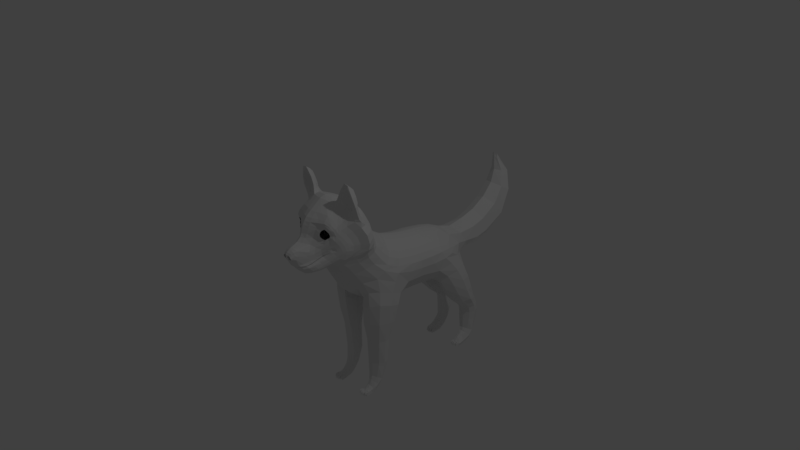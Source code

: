 # Source: husky3.blend  (saved by Blender 2.79.0; exported with 4.5.12 LTS)
import bpy
from mathutils import Matrix  # noqa: F401  (used for matrix-valued properties, if any)

bpy.ops.wm.read_factory_settings(use_empty=True)
scene = bpy.context.scene
scene.name = 'Scene'

# ---- collections
col_collection_1 = bpy.data.collections.new('Collection 1'); scene.collection.children.link(col_collection_1)

# ---- world
world_world = bpy.data.worlds.new('World'); scene.world = world_world
world_world.color = (0.05088, 0.05088, 0.05088)
world_world.use_sun_shadow = False
world_world.sun_shadow_jitter_overblur = 0.0
world_world.cycles.sampling_method = 'MANUAL'

# ---- cameras
cam_camera = bpy.data.cameras.new('Camera')
cam_camera.clip_end = 100.0
cam_camera.lens = 35.0
cam_camera.sensor_width = 32.0
cam_camera.sensor_height = 18.0
cam_camera.ortho_scale = 7.314
cam_camera.dof.focus_distance = 0.0
cam_camera.dof.aperture_fstop = 128.0

# ---- lights
light_lamp = bpy.data.lights.new('Lamp', 'POINT')
light_lamp.transmission_factor = 0.0
light_lamp.cutoff_distance = 30.0
light_lamp.energy = 100.0
light_lamp.shadow_buffer_clip_start = 1.001
light_lamp.shadow_soft_size = 0.1
light_lamp.shadow_maximum_resolution = 0.006
light_lamp.use_absolute_resolution = True

# ---- meshes
me_plane = bpy.data.meshes.new('Plane')
me_plane.from_pydata([(-1.429, -3.61, -5.341), (-1.569, -3.738, -5.195), (-1.704, -3.839, -5.135), (-1.699, -3.98, -5.102), (-1.676, -4.159, -5.175), (-1.591, -4.327, -5.275), (-1.396, -4.443, -5.341), (-1.205, -4.327, -5.421), (-1.098, -4.159, -5.514), (-1.065, -3.98, -5.54), (-1.093, -3.823, -5.527), (-1.2, -3.643, -5.401), (-1.441, -3.475, -5.345), (-1.63, -3.647, -5.148), (-1.811, -3.783, -5.068), (-1.803, -3.972, -5.023), (-1.774, -4.213, -5.121), (-1.659, -4.439, -5.255), (-1.396, -4.595, -5.345), (-1.14, -4.439, -5.452), (-0.9964, -4.213, -5.577), (-0.9517, -3.972, -5.613), (-0.989, -3.761, -5.595), (-1.133, -3.52, -5.425), (-1.365, -3.269, -5.412), (-1.662, -3.443, -5.165), (-1.918, -3.727, -5.001), (-1.908, -3.964, -4.944), (-1.871, -4.267, -5.068), (-1.766, -4.517, -5.236), (-1.372, -4.794, -5.349), (-0.91, -4.55, -5.541), (-0.8157, -4.337, -5.655), (-0.6876, -3.972, -5.736), (-0.6182, -3.628, -5.768), (-1.03, -3.351, -5.601), (-1.247, -2.884, -5.596), (-1.657, -3.143, -5.156), (-1.972, -3.558, -4.897), (-2.028, -3.901, -4.8), (-1.962, -4.339, -4.978), (-1.8, -4.646, -5.159), (-1.409, -4.88, -5.338), (-0.923, -4.869, -5.565), (-0.6054, -3.198, -6.035), (-0.9388, -3.033, -5.855), (-0.3004, -3.687, -6.237), (-0.2802, -3.389, -6.542), (0.0, -3.727, -6.462), (0.0, -3.464, -6.753), (-0.4246, -4.58, -5.947), (-0.4347, -4.859, -5.847), (0.0, -4.592, -6.162), (0.0, -4.86, -6.033), (-1.889, -2.236, -4.703), (-1.686, -2.287, -5.007), (-1.752, -2.547, -4.901), (-1.943, -2.596, -4.679), (-1.01, -2.554, -6.057), (-0.5014, -2.985, -7.067), (-0.8191, -2.772, -6.345), (-0.2404, -3.158, -7.159), (0.0, -3.27, -7.153), (-1.256, -2.59, -5.578), (-1.081, -2.339, -5.961), (-1.247, -2.414, -5.531), (-1.134, -2.19, -5.901), (-1.241, -2.32, -5.49), (-1.117, -2.118, -5.867), (-0.8499, -2.345, -6.458), (-0.9263, -2.127, -6.349), (-0.527, -2.377, -7.295), (-0.7297, -1.952, -6.785), (-0.418, -2.249, -7.369), (-0.5518, -1.874, -7.101), (-0.2294, -2.185, -7.485), (-0.3003, -1.799, -7.245), (0.0, -2.084, -7.531), (0.0, -1.823, -7.386), (-1.511, -2.801, -5.264), (-1.837, -3.056, -4.893), (-1.671, -2.866, -5.027), (-1.915, -2.866, -4.737), (-1.701, -2.761, -4.899), (-1.589, -1.872, -5.12), (-1.48, -2.031, -5.297), (-1.362, -1.618, -5.551), (-1.313, -1.797, -5.677), (-1.209, -1.444, -5.937), (-1.194, -1.615, -6.06), (-1.039, -1.315, -6.262), (-1.029, -1.481, -6.41), (-0.7938, -1.23, -6.505), (-0.7812, -1.396, -6.668), (-0.4646, -1.165, -6.677), (-0.4515, -1.342, -6.839), (0.0, -1.157, -6.745), (0.0, -1.328, -6.916), (-1.366, -2.192, -5.407), (-1.248, -1.968, -5.779), (-1.265, -2.258, -5.461), (-1.144, -2.053, -5.837), (-1.615, -1.677, -4.94), (-1.364, -1.449, -5.427), (-1.522, -1.475, -4.754), (-1.269, -1.291, -5.338), (-1.124, -1.204, -4.935), (-0.9818, -1.117, -5.413), (-0.6309, -0.9968, -4.997), (-0.5411, -0.9672, -5.459), (0.0, -0.9363, -5.018), (0.0, -0.9031, -5.48), (-1.201, -1.301, -5.81), (-1.15, -1.204, -5.694), (-1.022, -1.177, -6.103), (-0.7929, -1.1, -6.347), (-0.4986, -1.015, -6.535), (-0.4586, -0.957, -6.253), (0.0, -1.011, -6.572), (0.0, -0.9205, -6.304), (-1.963, -1.987, -4.446), (-2.045, -1.796, -4.1), (-2.092, -4.107, -4.651), (-1.996, -4.498, -4.853), (-1.805, -4.804, -5.045), (-1.366, -5.082, -5.22), (-0.8703, -5.094, -5.434), (-0.422, -5.135, -5.671), (0.0, -5.145, -5.832), (-2.127, -4.283, -4.457), (-2.0, -4.63, -4.655), (-1.786, -5.025, -4.789), (-1.344, -5.387, -4.957), (-0.8882, -5.463, -5.118), (-0.4308, -5.492, -5.297), (0.0, -5.502, -5.417), (-2.166, -2.457, -4.313), (-2.216, -2.277, -4.083), (-2.278, -2.164, -3.741), (-2.286, -2.615, -4.119), (-2.346, -2.562, -3.902), (-2.42, -2.522, -3.555), (-2.15, -3.515, -4.53), (-2.224, -3.689, -4.324), (-2.28, -3.87, -4.054), (-2.237, -3.166, -4.316), (-2.322, -3.282, -4.064), (-2.389, -3.409, -3.74), (-2.278, -2.85, -4.181), (-2.364, -2.902, -3.917), (-2.456, -2.945, -3.569), (-2.042, -3.298, -4.7), (-2.114, -3.02, -4.526), (-2.152, -2.73, -4.411), (-0.3866, -4.309, -6.036), (-0.3369, -3.995, -6.108), (0.0, -4.312, -6.248), (0.0, -4.014, -6.318), (-0.779, -2.561, -6.566), (-0.5811, -2.63, -7.117), (-0.4664, -3.007, -7.155), (-0.2348, -3.136, -7.235), (0.0, -3.208, -7.3), (-0.5145, -2.387, -7.336), (-0.4164, -2.257, -7.413), (-0.2266, -2.199, -7.533), (0.0, -2.194, -7.595), (-0.5645, -2.629, -7.188), (-0.218, -3.045, -7.421), (0.0, -3.117, -7.458), (-0.1811, -2.907, -7.606), (0.0, -2.96, -7.665), (-0.1526, -2.764, -7.706), (0.0, -2.811, -7.772), (-0.1001, -2.655, -7.745), (0.0, -2.693, -7.783), (-0.09222, -2.562, -7.727), (0.0, -2.561, -7.751), (-0.1688, -2.42, -7.677), (0.0, -2.371, -7.686), (-0.3354, -2.422, -7.644), (-0.4028, -2.477, -7.641), (-0.3154, -2.707, -7.703), (-0.3594, -2.839, -7.56), (-0.4248, -2.941, -7.391), (-0.5134, -2.731, -7.342), (-0.4574, -2.616, -7.538), (-0.395, -2.585, -7.689), (-1.543, -2.385, -5.154), (-1.657, -2.552, -5.03), (-1.453, -2.613, -5.282), (-1.616, -2.727, -5.096), (-1.668, -2.689, -5.006), (-1.473, -2.426, -5.218), (-1.598, -2.551, -5.101), (-1.463, -2.497, -5.258), (-1.594, -2.614, -5.124), (-1.645, -2.631, -5.068), (-1.545, -2.554, -5.129), (-1.425, -2.455, -5.228), (-1.161, -2.29, -5.461), (-1.015, -2.096, -5.847), (-1.042, -1.993, -6.3), (-1.029, -1.941, -6.271), (-1.162, -1.779, -6.18), (-1.06, -1.878, -6.241), (-0.9115, -1.942, -6.257), (-0.8962, -1.838, -6.706), (-0.888, -1.808, -6.679), (-1.016, -1.647, -6.577), (-0.9134, -1.756, -6.653), (-0.7389, -1.85, -6.676), (-0.6665, -1.759, -6.995), (-0.6567, -1.737, -6.956), (-0.7685, -1.566, -6.854), (-0.6785, -1.685, -6.93), (-0.5176, -1.795, -6.936), (-0.3606, -1.718, -7.158), (-0.3596, -1.704, -7.082), (-0.4273, -1.52, -7.001), (-0.3741, -1.648, -7.047), (-0.2831, -1.755, -7.004), (0.0, -1.716, -7.259), (0.0, -1.689, -7.15), (0.0, -1.493, -7.058), (0.0, -1.618, -7.092), (0.0, -1.706, -7.054), (-0.1611, -2.835, -7.179), (-0.1001, -2.744, -7.196), (-0.09222, -2.65, -7.179), (-0.1688, -2.509, -7.129), (-0.3354, -2.511, -7.096), (-0.4028, -2.566, -7.092), (-0.3154, -2.795, -7.155), (-0.395, -2.673, -7.141), (-0.8935, -1.086, -5.865), (0.0, -0.8927, -5.925), (-0.4906, -0.9516, -5.896), (-0.758, -1.024, -6.181), (-1.613, -1.452, -4.269), (-1.192, -1.21, -4.516), (-0.6361, -1.039, -4.566), (0.0, -0.9328, -4.594), (-2.082, -1.783, -3.689), (-2.275, -4.557, -4.006), (-2.064, -4.906, -4.238), (-1.772, -5.265, -4.403), (-1.375, -5.577, -4.549), (-0.943, -5.752, -4.69), (-0.465, -5.821, -4.844), (0.0, -5.856, -4.944), (-2.388, -2.137, -3.324), (-2.587, -2.495, -3.103), (-2.448, -4.098, -3.643), (-2.576, -3.555, -3.309), (-2.664, -2.969, -3.119), (-1.671, -1.195, -3.969), (-1.253, -0.9783, -4.199), (-0.6069, -0.8167, -4.199), (0.0, -0.737, -4.247), (-2.255, -1.603, -3.168), (-2.603, -4.867, -3.562), (-2.247, -5.163, -3.832), (-1.833, -5.494, -4.019), (-1.433, -5.815, -4.179), (-1.042, -6.056, -4.228), (-0.4983, -6.118, -4.41), (0.0, -6.183, -4.515), (-2.573, -2.078, -2.987), (-2.934, -2.401, -2.557), (-2.821, -4.324, -3.121), (-3.034, -3.67, -2.77), (-3.06, -2.92, -2.574), (-0.5204, -6.222, -3.952), (0.0, -6.323, -4.078), (-2.804, -4.763, -3.106), (-2.362, -5.512, -3.638), (-1.88, -5.786, -3.766), (-1.51, -6.087, -3.97), (-2.798, -6.017, -3.713), (-2.909, -6.062, -3.687), (-2.711, -6.791, -3.897), (-2.782, -6.815, -3.88), (-2.46, -7.574, -4.043), (-2.485, -7.734, -4.012), (-2.139, -7.652, -4.04), (-2.121, -7.819, -4.03), (-1.746, -7.053, -3.931), (-1.635, -7.134, -3.983), (-1.553, -6.504, -3.904), (-1.404, -6.631, -3.996), (-1.108, -6.083, -3.695), (-2.267, -5.767, -3.56), (-2.036, -5.877, -3.6), (-2.357, -6.136, -3.563), (-2.037, -6.239, -3.587), (-2.388, -6.613, -3.625), (-2.098, -6.686, -3.625), (-2.36, -6.973, -3.725), (-2.195, -7.015, -3.722), (-2.418, -7.237, -3.88), (-2.165, -7.297, -3.874), (-1.901, -6.847, -3.758), (-1.793, -6.315, -3.726), (-2.595, -6.038, -3.637), (-2.587, -6.676, -3.751), (-1.286, -6.277, -4.053), (-2.703, -5.366, -3.584), (-2.879, -5.43, -3.49), (-0.3154, -2.723, -7.603), (-0.1611, -2.763, -7.627), (-0.09222, -2.578, -7.627), (-0.1688, -2.436, -7.577), (-0.3354, -2.438, -7.544), (-0.4028, -2.493, -7.54), (-0.1001, -2.671, -7.645), (-0.395, -2.601, -7.589), (-2.803, -5.038, -3.308), (-1.376, -6.252, -3.717), (-1.488, -6.606, -3.742), (-1.7, -7.096, -3.734), (-2.094, -7.586, -3.72), (-2.463, -7.499, -3.683), (-2.407, -7.266, -3.445), (-2.127, -7.333, -3.474), (-2.335, -6.677, -3.21), (-2.077, -6.752, -3.259), (-2.298, -6.301, -3.105), (-2.014, -6.397, -3.176), (-2.192, -6.123, -3.097), (-2.001, -6.2, -3.155), (-2.55, -6.731, -3.327), (-2.525, -6.207, -3.175), (-2.697, -6.808, -3.574), (-2.763, -6.132, -3.412), (-1.725, -6.48, -3.37), (-2.268, -5.915, -3.062), (-1.799, -6.13, -3.258), (-1.848, -6.932, -3.448), (-2.175, -7.073, -3.321), (-2.323, -7.036, -3.304), (-2.686, -5.617, -3.229), (-2.576, -5.27, -3.05), (-2.128, -5.579, -2.954), (-1.628, -5.839, -3.169), (-2.116, -4.866, -2.384), (0.0, -4.146, -1.118), (0.0, -3.654, -0.8754), (-2.371, -3.813, -1.901), (-2.381, -3.324, -1.714), (-2.82, -3.172, -2.062), (-2.778, -3.732, -2.245), (-2.492, -4.949, -2.817), (-2.054, -5.396, -2.882), (-1.528, -5.726, -3.068), (-0.4843, -5.886, -2.93), (0.0, -5.95, -2.983), (-0.4689, -5.595, -2.388), (0.0, -5.649, -2.409), (-0.4604, -5.161, -1.902), (0.0, -5.204, -1.893), (-1.35, -5.335, -2.278), (-1.423, -5.55, -2.679), (-1.839, -5.263, -2.54), (-1.02, -5.957, -3.306), (-0.966, -5.745, -2.82), (-0.9276, -5.473, -2.342), (0.0, -6.187, -3.569), (-0.5021, -6.115, -3.487), (0.0, -4.675, -1.456), (-2.265, -4.341, -2.152), (-2.616, -4.337, -2.575), (-1.385, -3.98, -1.361), (-0.9071, -4.063, -1.252), (-0.4499, -4.117, -1.163), (-0.433, -3.631, -0.9318), (-0.8805, -3.589, -1.042), (-1.363, -3.53, -1.195), (-1.38, -4.486, -1.64), (-0.9127, -4.573, -1.556), (-0.4563, -4.641, -1.488), (-1.358, -4.968, -1.95), (-0.9154, -5.07, -1.922), (-1.907, -3.435, -1.43), (-1.936, -3.886, -1.598), (-1.865, -4.389, -1.837), (-1.771, -4.866, -2.079), (-1.665, -5.184, -2.261), (-1.76, -0.863, -3.599), (-1.274, -0.5999, -3.908), (-0.6628, -0.4309, -3.987), (0.0, -0.262, -3.957), (-2.767, -2.691, -1.904), (-2.207, -1.186, -2.916), (-2.651, -1.957, -2.431), (-2.469, -1.457, -2.188), (-2.578, -2.156, -1.784), (-2.443, -1.708, -1.59), (0.0, -3.195, -0.6728), (-2.327, -2.829, -1.545), (-0.404, -3.169, -0.7318), (-0.8251, -3.123, -0.8511), (-1.272, -3.06, -1.015), (-1.846, -2.955, -1.257), (0.0, -2.789, -0.4903), (-2.222, -2.36, -1.389), (-0.3777, -2.764, -0.5615), (-0.7757, -2.7, -0.678), (-1.195, -2.583, -0.8275), (-1.757, -2.475, -1.073), (0.0, -2.357, -0.1575), (-2.147, -1.916, -1.15), (-0.3645, -2.367, -0.2745), (-0.7576, -2.293, -0.3915), (-1.191, -2.227, -0.6149), (-1.703, -2.111, -0.8647), (0.0, -1.78, 0.4803), (-0.3428, -1.751, 0.4017), (-0.7465, -1.655, 0.2907), (-1.199, -1.453, 0.189), (0.0, -1.09, 1.983), (-0.3221, -1.038, 1.922), (-0.7251, -0.9243, 1.788), (-1.2, -0.7298, 1.563), (0.0, -0.8384, 3.059), (-0.3451, -0.7806, 3.019), (-0.7461, -0.6644, 2.891), (-1.206, -0.4574, 2.711), (0.0, -0.5897, 4.744), (-0.3496, -0.5379, 4.692), (-0.7506, -0.4344, 4.638), (-1.205, -0.2388, 4.564), (0.0, -0.3663, 5.973), (-0.3814, -0.3221, 5.96), (-0.7773, -0.1913, 6.062), (-1.198, 0.08952, 6.184), (-1.228, 0.3307, -3.322), (-0.6309, 0.5533, -3.456), (0.0, 0.7459, -3.433), (-1.123, 2.774, -1.633), (-0.5684, 2.233, -2.496), (0.0, 2.307, -2.398), (-0.9544, 3.584, -0.5775), (-0.5309, 3.584, -0.5834), (0.0, 3.589, -0.5354), (-1.174, 3.908, 0.6798), (-0.5767, 4.09, 1.588), (0.0, 4.154, 1.565), (-1.076, 4.029, 5.777), (-0.5303, 3.984, 5.44), (0.0, 3.983, 5.389), (-0.7275, 3.988, 7.088), (-0.4224, 3.831, 6.606), (0.0, 3.789, 6.513), (-2.188, -0.3875, -2.292), (-2.401, -0.6433, -1.584), (-2.397, -0.9517, -1.021), (-2.434, 1.974, -1.078), (-2.541, 0.2241, -0.684), (-2.427, -0.1283, -0.3344), (-2.659, 2.367, 0.01102), (-2.606, 0.9118, 0.6727), (-2.434, 0.4681, 0.8601), (-2.482, 2.874, 1.013), (-2.481, 1.399, 2.195), (-2.39, 0.7896, 2.305), (-2.262, 2.752, 5.58), (-2.422, 1.716, 4.818), (-2.365, 0.9851, 4.421), (-2.367, 2.496, 6.863), (-2.409, 1.708, 6.134), (-2.295, 1.074, 5.786), (-1.75, -0.0559, -3.009), (-1.857, 2.046, -1.758), (-0.9603, 5.153, -1.53), (-1.927, 3.448, 1.268), (-1.741, 3.621, 5.784), (-2.115, -1.182, -0.5259), (-1.693, -1.315, -0.08754), (-2.139, -0.5172, 0.1266), (-1.714, -0.8292, 0.4205), (-2.151, -0.01039, 1.158), (-1.718, -0.4079, 1.355), (-2.112, 0.2868, 2.449), (-1.694, -0.1276, 2.565), (-2.08, 0.5027, 4.432), (-1.697, 0.08953, 4.517), (-2.021, 0.6652, 5.742), (-1.674, 0.3392, 6.013), (0.0, 0.02912, 7.292), (0.0, -0.1685, 6.717), (-0.727, -1.247, 0.8937), (-1.196, -1.078, 0.6634), (-0.3185, -1.35, 1.029), (0.0, -1.394, 1.104), (-1.054, 0.957, 10.79), (0.0, 0.3713, 10.48), (-1.054, 0.5795, 12.01), (0.0, -0.01782, 11.82), (-1.205, 2.012, 11.2), (-1.205, 1.771, 12.26), (-1.054, 2.483, 11.3), (-1.054, 2.078, 12.55), (0.0, 2.753, 11.3), (0.0, 2.26, 12.65), (-1.035, -0.3075, 13.46), (0.0, -0.8033, 13.12), (-1.205, 0.7136, 14.21), (-1.035, 0.9293, 14.31), (0.0, 1.071, 14.4), (-0.8864, -1.609, 14.42), (0.0, -1.863, 14.04), (-1.054, -1.164, 15.19), (-0.87, -0.9496, 15.34), (0.0, -0.8611, 15.45), (-0.5444, -2.908, 14.68), (0.0, -2.98, 14.37), (-0.6157, -2.778, 15.4), (-0.4789, -2.734, 15.43), (0.0, -2.714, 15.51), (-0.251, -4.077, 14.4), (0.0, -4.134, 14.31), (-0.2226, -4.453, 14.35), (-0.2292, -4.101, 14.65), (0.0, -4.175, 14.63), (-1.035, 1.029, 9.298), (0.0, 0.6303, 8.961), (-1.181, 1.894, 9.782), (-0.948, 2.49, 10.08), (0.0, 2.731, 10.21), (-1.032, 0.6988, 7.867), (0.0, 0.2585, 7.81), (-1.313, 1.708, 8.798), (-1.115, 2.655, 9.09), (0.0, 2.83, 9.344), (0.0, -4.516, 14.32), (-0.6536, 0.05608, 7.083), (-0.3693, -0.1585, 6.665), (0.0, 3.618, 7.294), (0.0, 3.235, 8.399), (-0.6938, 3.44, 8.191), (-0.383, 3.614, 7.33), (-2.077, 1.177, 6.886), (-1.778, 1.441, 7.813), (-1.662, 0.8268, 7.207), (-1.947, 2.272, 7.961), (-2.2, 1.671, 7.066), (-1.937, 0.8548, 6.647), (-1.046, 3.626, -1.656), (-0.7951, 4.182, -0.7331), (-1.119, 4.37, 0.3371), (-2.553, 3.094, -1.191), (-2.73, 3.398, -0.2227), (-2.626, 3.692, 0.6385), (-1.925, 3.214, -1.744), (-0.9656, 6.8, -1.203), (-2.02, 4.128, 0.8414), (-0.7524, 5.387, -0.7431), (-1.03, 5.45, 0.166), (-2.39, 4.956, -1.152), (-2.546, 5.051, -0.3555), (-2.449, 5.18, 0.3902), (-1.78, 5.001, -1.594), (-0.8924, 8.869, -1.025), (-1.862, 5.345, 0.5736), (-0.7549, 6.888, -0.6802), (-1.027, 6.885, -0.05679), (-2.102, 6.754, -0.9543), (-2.284, 6.793, -0.4256), (-2.152, 6.815, 0.09127), (-1.544, 6.766, -1.249), (-0.9058, 9.144, -1.036), (-1.616, 6.856, 0.2178), (-0.735, 8.878, -0.6259), (-0.9357, 8.908, -0.1254), (-1.945, 8.847, -0.8525), (-2.16, 8.84, -0.4292), (-2.024, 8.878, -0.007943), (-1.418, 8.864, -1.085), (-1.024, 10.19, -1.085), (-1.51, 8.776, 0.08849), (-0.7572, 9.186, -0.6685), (-0.9697, 9.268, -0.1918), (-1.912, 9.134, -0.8807), (-2.119, 9.166, -0.4875), (-1.986, 9.249, -0.0842), (-1.413, 9.13, -1.103), (-1.273, 10.92, -1.476), (-1.504, 9.163, 0.00774), (-0.8717, 10.33, -0.813), (-1.155, 10.39, -0.3575), (-1.845, 10.19, -0.9801), (-2.096, 10.32, -0.6508), (-1.842, 10.4, -0.3474), (-1.421, 10.16, -1.156), (-1.503, 10.26, -0.2173), (-1.136, 11.04, -1.405), (-1.157, 11.34, -1.339), (-1.709, 10.92, -1.473), (-1.882, 11.04, -1.407), (-1.878, 11.44, -1.41), (-1.483, 10.87, -1.486), (-1.898, 11.15, -1.989), (-1.508, 11.27, -0.7896), (-1.179, 11.18, -1.683), (-1.169, 11.41, -1.596), (-1.87, 11.27, -1.968), (-1.87, 11.44, -1.486), (-1.665, 11.05, -1.765), (-1.504, 10.66, -0.3524), (-1.15, 11.32, -2.251), (-1.15, 11.19, -2.251), (-1.821, 11.44, -2.032), (-1.867, 11.19, -2.251), (-1.867, 11.31, -2.251), (-1.119, 11.15, -1.989), (-1.747, 11.19, -2.251), (-1.647, 11.04, -0.5755), (-1.155, 1.803, -2.2), (-0.9906, 3.187, -0.4993), (-1.156, 3.709, 1.597), (-2.374, 0.81, -1.245), (-2.625, 1.535, 0.3601), (-2.349, 2.281, 1.98), (-1.772, 1.03, -2.233), (-1.801, 3.18, 2.232), (-1.27, 11.32, -2.251), (-1.362, 11.03, -0.5812), (-1.27, 11.19, -2.251), (-1.486, 11.19, -2.343), (-1.747, 11.31, -2.251), (-1.486, 11.32, -2.343), (-1.293, 11.44, -1.786), (-1.513, 11.44, -1.907), (-1.729, 11.44, -1.786), (-1.308, 11.44, -1.259), (-1.517, 11.44, -1.384), (-1.719, 11.44, -1.259), (-1.837, 11.44, -2.105), (-1.898, 11.15, -2.169), (-1.366, 11.19, -2.343), (-1.366, 11.32, -2.343), (-1.855, 11.25, -2.29), (-1.855, 11.33, -2.29), (-1.759, 11.25, -2.29), (-1.759, 11.33, -2.29), (-1.819, 11.35, -2.345), (-1.819, 11.37, -2.325), (-1.795, 11.35, -2.345), (-1.795, 11.37, -2.325), (-1.576, 11.44, -2.15), (-1.637, 11.44, -2.15), (-1.697, 11.15, -2.261), (-1.516, 11.15, -2.261), (-1.474, 11.25, -2.382), (-1.396, 11.44, -2.141), (-1.474, 11.33, -2.382), (-1.717, 11.15, -1.989), (-1.119, 11.15, -2.169), (-1.173, 11.44, -2.105), (-1.396, 11.44, -2.15), (-1.3, 11.15, -2.169), (-1.378, 11.25, -2.382), (-1.378, 11.33, -2.382), (-1.438, 11.35, -2.448), (-1.438, 11.38, -2.425), (-1.414, 11.35, -2.448), (-1.414, 11.38, -2.425), (-1.637, 11.44, -2.093), (-1.516, 11.15, -2.08), (-1.594, 11.38, -2.425), (-1.594, 11.35, -2.448), (-1.619, 11.38, -2.425), (-1.619, 11.35, -2.448), (-1.558, 11.33, -2.382), (-1.558, 11.25, -2.382), (-1.655, 11.33, -2.382), (-1.655, 11.25, -2.382), (-1.546, 11.32, -2.343), (-1.546, 11.19, -2.343), (-1.667, 11.32, -2.343), (-1.667, 11.19, -2.343), (-1.258, 11.25, -2.29), (-1.258, 11.33, -2.29), (-1.162, 11.25, -2.29), (-1.162, 11.33, -2.29), (-1.222, 11.35, -2.345), (-1.222, 11.37, -2.321), (-1.198, 11.35, -2.345), (-1.198, 11.37, -2.321), (-1.173, 11.44, -2.037), (-1.3, 11.15, -1.989), (-1.161, 10.54, -1.236), (-1.456, 10.48, -1.283), (-1.104, 11.04, -0.9256), (-0.991, 10.74, -1.068), (-2.0, 10.77, -1.002), (-1.773, 10.56, -1.195), (-1.886, 11.04, -0.8807), (-1.713, 11.44, -1.021), (-1.519, 11.44, -1.165), (-1.314, 11.44, -1.039), (-1.336, 11.15, -2.261), (-1.3, 11.44, -2.169), (-1.717, 11.44, -2.169), (-1.717, 11.15, -2.169), (-1.119, 11.44, -2.169), (-1.119, 11.44, -1.989), (-1.898, 11.44, -2.169), (-1.898, 11.44, -1.989), (-1.777, 11.44, -2.105), (-1.234, 11.44, -2.105), (-1.777, 11.44, -2.026), (-1.576, 11.44, -2.105), (-1.234, 11.44, -2.057), (-1.707, 11.19, -2.194), (-1.704, 11.36, -2.165), (-1.323, 11.19, -2.183), (-1.331, 11.36, -2.162), (-1.717, 11.44, -1.989), (-1.456, 11.44, -2.107), (-1.456, 11.44, -2.15), (-1.697, 11.44, -2.261), (-1.336, 11.44, -2.261), (-1.516, 11.44, -2.261), (-1.515, 11.44, -2.08), (-1.308, 11.44, -1.989), (-1.164, 4.536, 6.524), (-0.8434, 4.502, 7.54), (-1.057, 4.015, 8.61), (-2.257, 3.668, 6.579), (-2.425, 3.412, 7.557), (-2.073, 3.317, 8.538), (-1.757, 4.093, 6.137), (-0.9692, 6.431, 7.705), (-1.476, 3.508, 9.135), (-1.102, 5.498, 7.105), (-0.8513, 5.472, 8.085), (-1.217, 5.026, 9.203), (-2.295, 4.781, 7.256), (-2.538, 4.551, 8.169), (-2.238, 4.496, 9.041), (-1.771, 5.174, 6.803), (-0.8784, 7.187, 8.404), (-1.694, 4.672, 9.493), (-0.7358, 6.352, 8.524), (-1.197, 6.015, 9.486), (-2.26, 5.972, 7.934), (-2.551, 5.779, 8.713), (-2.279, 5.669, 9.432), (-1.668, 6.268, 7.482), (-0.879, 8.693, 9.588), (-1.722, 5.769, 9.74), (-0.6828, 7.033, 9.011), (-1.131, 6.743, 9.747), (-2.178, 6.98, 8.602), (-2.498, 6.806, 9.231), (-2.224, 6.595, 9.79), (-1.54, 7.149, 8.272), (-0.8962, 9.359, 9.6), (-1.655, 6.591, 9.985), (-0.7492, 8.638, 9.984), (-1.007, 8.533, 10.41), (-1.966, 8.618, 9.738), (-2.204, 8.516, 10.17), (-2.033, 8.429, 10.58), (-1.42, 8.692, 9.5), (-1.004, 10.33, 9.599), (-1.505, 8.438, 10.63), (-0.7258, 9.391, 9.965), (-0.983, 9.405, 10.43), (-1.904, 9.329, 9.735), (-2.134, 9.347, 10.14), (-1.962, 9.375, 10.52), (-1.398, 9.339, 9.516), (-1.193, 10.88, 9.146), (-1.492, 9.335, 10.63), (-0.8519, 10.47, 9.871), (-1.135, 10.54, 10.33), (-1.826, 10.34, 9.704), (-2.076, 10.46, 10.03), (-1.822, 10.55, 10.34), (-1.401, 10.3, 9.529), (-1.239, 11.05, 8.864), (-1.483, 10.4, 10.47), (-1.051, 11.25, 9.294), (-1.121, 11.56, 9.275), (-1.736, 10.89, 9.098), (-1.923, 11.26, 9.198), (-1.858, 11.56, 9.275), (-1.456, 10.83, 9.081), (-1.941, 11.35, 8.621), (-1.488, 11.42, 9.895), (-1.053, 11.35, 9.058), (-1.132, 11.56, 9.199), (-1.72, 11.05, 8.779), (-1.94, 11.34, 8.857), (-1.851, 11.56, 9.199), (-1.473, 10.98, 8.791), (-1.484, 10.8, 10.33), (-1.151, 11.59, 8.433), (-1.151, 11.34, 8.433), (-1.818, 11.59, 8.66), (-1.848, 11.34, 8.433), (-1.848, 11.59, 8.433), (-1.072, 11.37, 8.619), (-1.727, 11.34, 8.433), (-1.627, 11.18, 10.11), (-0.757, -0.5139, 3.803), (-1.272, 11.59, 8.433), (-1.342, 11.17, 10.1), (-1.272, 11.34, 8.433), (-1.466, 11.34, 8.341), (-1.727, 11.59, 8.433), (-1.466, 11.59, 8.341), (-1.274, 11.56, 8.898), (-1.494, 11.56, 8.777), (-1.71, 11.56, 8.898), (-1.288, 11.56, 9.425), (-1.497, 11.56, 9.3), (-1.699, 11.56, 9.425), (-1.818, 11.59, 8.54), (-1.878, 11.3, 8.515), (-1.346, 11.34, 8.341), (-1.346, 11.59, 8.341), (-1.836, 11.38, 8.372), (-1.836, 11.59, 8.372), (-1.739, 11.38, 8.372), (-1.739, 11.59, 8.372), (-1.8, 11.55, 8.301), (-1.8, 11.59, 8.301), (-1.775, 11.55, 8.301), (-1.775, 11.59, 8.301), (-1.557, 11.59, 8.494), (-1.617, 11.59, 8.494), (-1.677, 11.3, 8.423), (-1.496, 11.3, 8.423), (-1.454, 11.38, 8.28), (-1.376, 11.59, 8.614), (-1.454, 11.59, 8.28), (-1.711, 11.23, 8.591), (-1.121, 11.3, 8.515), (-1.175, 11.59, 8.54), (-1.376, 11.59, 8.494), (-1.302, 11.3, 8.515), (-1.358, 11.38, 8.28), (-1.358, 11.59, 8.28), (-1.418, 11.55, 8.209), (-1.418, 11.59, 8.209), (-1.394, 11.55, 8.209), (-1.394, 11.59, 8.209), (-1.617, 11.59, 8.614), (-1.483, 11.15, 8.604), (-1.575, 11.59, 8.209), (-1.575, 11.55, 8.209), (-1.599, 11.59, 8.209), (-1.599, 11.55, 8.209), (-1.539, 11.59, 8.28), (-1.539, 11.38, 8.28), (-1.635, 11.59, 8.28), (-1.635, 11.38, 8.28), (-1.527, 11.59, 8.341), (-1.527, 11.34, 8.341), (-1.647, 11.59, 8.341), (-1.647, 11.34, 8.341), (-1.26, 11.38, 8.372), (-1.26, 11.59, 8.372), (-1.163, 11.38, 8.372), (-1.163, 11.59, 8.372), (-1.224, 11.55, 8.301), (-1.224, 11.59, 8.301), (-1.199, 11.55, 8.301), (-1.199, 11.59, 8.301), (-1.175, 11.59, 8.66), (-1.268, 11.21, 8.608), (-1.091, 10.6, 9.441), (-1.43, 10.59, 9.39), (-1.084, 11.18, 9.759), (-0.9227, 10.89, 9.642), (-2.038, 10.94, 9.718), (-1.795, 10.63, 9.485), (-1.895, 11.21, 9.868), (-1.693, 11.45, 9.663), (-1.5, 11.55, 9.519), (-1.294, 11.44, 9.645), (-1.316, 11.3, 8.423), (-1.302, 11.59, 8.515), (-1.697, 11.59, 8.515), (-1.697, 11.3, 8.515), (-1.121, 11.59, 8.515), (-1.116, 11.59, 8.684), (-1.878, 11.59, 8.515), (-1.87, 11.59, 8.684), (-1.757, 11.59, 8.54), (-1.235, 11.59, 8.54), (-1.757, 11.59, 8.66), (-1.557, 11.59, 8.614), (-1.235, 11.59, 8.66), (-1.687, 11.32, 8.469), (-1.687, 11.57, 8.469), (-1.309, 11.33, 8.469), (-1.309, 11.55, 8.469), (-1.686, 11.59, 8.684), (-1.436, 11.59, 8.614), (-1.436, 11.59, 8.494), (-1.677, 11.59, 8.423), (-1.316, 11.59, 8.423), (-1.496, 11.59, 8.423), (-1.498, 11.59, 8.684), (-1.31, 11.59, 8.684), (-1.208, -0.3095, 3.672), (-0.3546, -0.6288, 3.899), (0.0, -0.6814, 3.954), (-0.5737, 4.134, 3.668), (0.0, 4.223, 3.589), (-2.349, 0.9407, 3.419), (-2.397, 1.608, 3.538), (-1.683, 0.0198, 3.568), (-2.084, 0.4294, 3.483), (-2.211, 2.458, 3.811), (-1.741, 3.254, 3.975), (-1.159, 3.811, 3.801), (-1.13, 7.319, 10.06), (-0.7291, 7.6, 9.546), (-2.298, 7.452, 9.729), (-2.131, 7.232, 10.14), (-1.472, 7.84, 9.058), (-0.8658, 7.831, 9.132), (-1.583, 7.189, 10.24), (-2.067, 7.688, 9.291), (-0.765, 8.067, 9.844), (-2.059, 7.738, 10.43), (-1.446, 8.217, 9.368), (-1.09, 7.87, 10.27), (-2.229, 7.907, 10.03), (-0.8969, 8.207, 9.454), (-1.544, 7.739, 10.48), (-1.996, 8.095, 9.599), (-1.898, 11.31, -2.169), (-1.717, 11.31, -2.169), (-1.3, 11.31, -2.169), (-1.516, 11.32, -2.261), (-1.697, 11.32, -2.261), (-1.336, 11.32, -2.261), (-1.707, 11.32, -2.215), (-1.324, 11.3, -2.196), (-1.119, 11.31, -2.169), (-1.346, 11.07, -1.763), (-1.497, 10.99, -1.674), (-1.853, 11.16, -1.689), (-1.823, 11.13, -1.869), (-1.726, 11.11, -1.923), (-1.301, 11.16, -1.907), (-1.193, 11.2, -1.853), (-1.119, 11.29, -1.963), (-1.697, 11.15, -2.08), (-1.708, 11.16, -2.057), (-1.336, 11.15, -2.08), (-1.321, 11.17, -2.09), (-1.767, 11.15, -2.0), (-1.842, 11.15, -2.0), (-1.859, 11.15, -2.018), (-1.859, 11.15, -2.133), (-1.842, 11.15, -2.151), (-1.767, 11.15, -2.151), (-1.75, 11.15, -2.133), (-1.75, 11.15, -2.018), (-1.874, 11.15, -2.027), (-1.874, 11.15, -2.125), (-1.741, 11.15, -2.124), (-1.741, 11.15, -2.016)], [], [(7, 19, 18, 6), (4, 16, 15, 3), (11, 23, 22, 10), (1, 13, 12, 0), (8, 20, 19, 7), (5, 17, 16, 4), (0, 12, 23, 11), (2, 14, 13, 1), (9, 21, 20, 8), (6, 18, 17, 5), (3, 15, 14, 2), (10, 22, 21, 9), (12, 24, 35, 23), (14, 26, 25, 13), (21, 33, 32, 20), (18, 30, 29, 17), (15, 27, 26, 14), (22, 34, 33, 21), (19, 31, 30, 18), (16, 28, 27, 15), (23, 35, 34, 22), (13, 25, 24, 12), (20, 32, 31, 19), (17, 29, 28, 16), (29, 41, 40, 28), (24, 36, 45, 35), (26, 38, 37, 25), (30, 42, 41, 29), (27, 39, 38, 26), (31, 43, 42, 30), (28, 40, 39, 27), (35, 45, 44, 34), (25, 37, 36, 24), (44, 47, 46, 34), (47, 49, 48, 46), (31, 50, 51, 43), (50, 52, 53, 51), (87, 86, 88, 89), (89, 88, 90, 91), (85, 84, 86, 87), (55, 54, 84, 85), (56, 57, 54, 55), (83, 82, 57, 56), (45, 36, 58, 60), (44, 45, 60, 59), (61, 47, 44, 59), (62, 49, 47, 61), (58, 36, 63, 64), (64, 63, 65, 66), (66, 65, 67, 68), (58, 64, 70, 69), (69, 70, 72, 71), (71, 72, 74, 73), (73, 74, 76, 75), (75, 76, 78, 77), (79, 63, 36, 37), (79, 37, 80, 81), (81, 80, 82, 83), (91, 90, 92, 93), (93, 92, 94, 95), (95, 94, 96, 97), (85, 87, 99, 98), (98, 99, 101, 100), (86, 84, 102, 103), (103, 102, 104, 105), (105, 104, 106, 107), (107, 106, 108, 109), (109, 108, 110, 111), (116, 115, 238, 117), (116, 117, 119, 118), (116, 118, 96, 94), (115, 116, 94, 92), (114, 115, 92, 90), (112, 114, 90, 88), (103, 112, 88, 86), (104, 102, 120, 121), (84, 54, 120, 102), (42, 43, 126, 125), (43, 51, 127, 126), (40, 41, 124, 123), (51, 53, 128, 127), (41, 42, 125, 124), (39, 40, 123, 122), (127, 128, 135, 134), (125, 126, 133, 132), (123, 124, 131, 130), (126, 127, 134, 133), (124, 125, 132, 131), (122, 123, 130, 129), (120, 54, 136, 137), (121, 120, 137, 138), (137, 136, 139, 140), (138, 137, 140, 141), (122, 129, 144, 143), (39, 122, 143, 142), (143, 144, 147, 146), (142, 143, 146, 145), (146, 147, 150, 149), (145, 146, 149, 148), (140, 139, 148, 149), (141, 140, 149, 150), (145, 148, 153, 152), (142, 145, 152, 151), (139, 136, 153, 148), (153, 136, 54, 57), (152, 153, 57, 82), (151, 152, 82, 80), (151, 80, 37, 38), (142, 151, 38, 39), (32, 33, 155, 154), (154, 155, 157, 156), (50, 31, 32, 154), (52, 50, 154, 156), (155, 33, 34, 46), (157, 155, 46, 48), (58, 69, 158, 60), (69, 71, 159, 158), (158, 159, 59, 60), (62, 61, 161, 162), (73, 75, 165, 164), (59, 159, 167, 160), (61, 59, 160, 161), (75, 77, 166, 165), (159, 71, 163, 167), (71, 73, 164, 163), (162, 161, 168, 169), (169, 168, 170, 171), (171, 170, 172, 173), (168, 161, 160, 184), (173, 172, 174, 175), (175, 174, 176, 177), (177, 176, 178, 179), (165, 166, 179, 178), (180, 181, 163, 164), (178, 180, 164, 165), (170, 168, 184, 183), (172, 170, 183, 182), (186, 187, 182, 183), (185, 186, 183, 184), (167, 185, 184, 160), (163, 186, 185, 167), (181, 187, 186, 163), (83, 56, 189, 192), (79, 81, 191, 190), (56, 55, 188, 189), (81, 83, 192, 191), (190, 191, 196, 195), (189, 188, 193, 194), (191, 192, 197, 196), (192, 189, 194, 197), (63, 79, 190, 65), (65, 190, 195, 67), (98, 100, 193, 188), (85, 98, 188, 55), (198, 196, 197, 194), (198, 199, 195, 196), (193, 199, 198, 194), (100, 101, 201, 200), (193, 100, 200, 199), (67, 195, 199, 200), (68, 67, 200, 201), (66, 68, 203, 202), (201, 101, 205, 206), (101, 99, 204, 205), (68, 201, 206, 203), (206, 205, 210, 211), (202, 203, 208, 207), (203, 206, 211, 208), (205, 204, 209, 210), (211, 210, 215, 216), (207, 208, 213, 212), (208, 211, 216, 213), (210, 209, 214, 215), (216, 215, 220, 221), (212, 213, 218, 217), (213, 216, 221, 218), (215, 214, 219, 220), (221, 220, 225, 226), (217, 218, 223, 222), (218, 221, 226, 223), (220, 219, 224, 225), (204, 99, 87, 89), (209, 204, 89, 91), (214, 209, 91, 93), (219, 214, 93, 95), (224, 219, 95, 97), (70, 64, 66, 202), (72, 70, 202, 207), (74, 72, 207, 212), (76, 74, 212, 217), (78, 76, 217, 222), (310, 309, 233, 227), (312, 311, 229, 230), (314, 313, 231, 232), (315, 310, 227, 228), (316, 314, 232, 234), (311, 315, 228, 229), (309, 316, 234, 233), (313, 312, 230, 231), (228, 227, 230, 229), (231, 230, 227, 233), (232, 231, 233, 234), (236, 119, 117, 237), (111, 236, 237, 109), (107, 109, 237, 235), (113, 235, 114, 112), (117, 238, 235, 237), (115, 114, 235, 238), (105, 113, 112, 103), (107, 235, 113, 105), (108, 106, 240, 241), (104, 121, 243, 239), (138, 141, 252, 251), (129, 130, 245, 244), (147, 144, 253, 254), (130, 131, 246, 245), (110, 108, 241, 242), (131, 132, 247, 246), (121, 138, 251, 243), (144, 129, 244, 253), (141, 150, 255, 252), (132, 133, 248, 247), (106, 104, 239, 240), (133, 134, 249, 248), (134, 135, 250, 249), (150, 147, 254, 255), (239, 243, 260, 256), (251, 252, 269, 268), (244, 245, 262, 261), (253, 244, 261, 270), (245, 246, 263, 262), (254, 253, 270, 271), (246, 247, 264, 263), (255, 254, 271, 272), (247, 248, 265, 264), (240, 239, 256, 257), (252, 255, 272, 269), (248, 249, 266, 265), (241, 240, 257, 258), (249, 250, 267, 266), (242, 241, 258, 259), (243, 251, 268, 260), (266, 267, 274, 273), (273, 291, 265, 266), (261, 317, 275, 270), (263, 264, 278, 277), (262, 263, 277, 276), (180, 178, 312, 313), (280, 279, 281, 282), (282, 281, 283, 284), (284, 283, 285, 286), (286, 285, 287, 288), (288, 287, 289, 290), (276, 277, 293, 292), (292, 293, 295, 294), (294, 295, 297, 296), (296, 297, 299, 298), (298, 299, 301, 300), (300, 301, 285, 283), (297, 295, 303, 302), (294, 296, 305, 304), (297, 302, 301, 299), (296, 298, 300, 305), (293, 277, 303, 295), (294, 304, 276, 292), (287, 285, 301, 302), (287, 302, 303, 289), (277, 278, 289, 303), (281, 305, 300, 283), (276, 307, 261, 262), (279, 280, 308, 307), (281, 279, 304, 305), (304, 279, 307, 276), (182, 187, 316, 309), (176, 174, 315, 311), (187, 181, 314, 316), (174, 172, 310, 315), (181, 180, 313, 314), (178, 176, 311, 312), (172, 182, 309, 310), (265, 306, 278, 264), (290, 289, 278, 306), (307, 308, 317, 261), (291, 318, 306, 265), (339, 326, 325, 340), (321, 322, 284, 286), (320, 321, 286, 288), (319, 320, 288, 290), (318, 319, 290, 306), (322, 321, 324, 323), (325, 326, 328, 327), (327, 328, 330, 329), (325, 327, 332, 331), (331, 332, 334, 333), (333, 334, 280, 282), (331, 333, 322, 323), (284, 322, 333, 282), (330, 328, 335, 337), (326, 338, 335, 328), (329, 330, 337, 336), (329, 336, 332, 327), (340, 325, 331, 323), (339, 340, 323, 324), (339, 324, 338, 326), (321, 320, 338, 324), (320, 319, 335, 338), (319, 318, 337, 335), (334, 332, 336, 341), (280, 334, 341, 308), (337, 318, 291, 344), (336, 337, 344, 343), (341, 336, 343, 342), (308, 341, 342, 317), (343, 344, 354, 353), (342, 343, 353, 352), (342, 352, 275, 317), (365, 366, 361, 362), (368, 367, 356, 355), (355, 356, 358, 357), (357, 358, 360, 359), (353, 354, 362, 363), (272, 271, 351, 350), (350, 351, 348, 349), (375, 374, 346, 347), (363, 345, 352, 353), (364, 365, 362, 354), (291, 364, 354, 344), (273, 274, 367, 368), (273, 368, 364, 291), (365, 364, 368, 355), (366, 365, 355, 357), (348, 351, 371, 370), (384, 383, 349, 348), (271, 270, 371, 351), (275, 352, 371, 270), (370, 371, 352, 345), (346, 374, 380, 369), (374, 373, 379, 380), (373, 372, 378, 379), (377, 372, 373, 376), (376, 373, 374, 375), (359, 360, 369, 380), (361, 366, 382, 381), (357, 359, 382, 366), (382, 359, 380, 379), (381, 382, 379, 378), (372, 377, 383, 384), (385, 384, 348, 370), (386, 385, 370, 345), (378, 372, 384, 385), (381, 378, 385, 386), (361, 381, 386, 387), (387, 386, 345, 363), (361, 387, 363, 362), (259, 258, 390, 391), (258, 257, 389, 390), (257, 256, 388, 389), (269, 272, 350, 392), (393, 388, 256, 260), (260, 268, 269, 394), (393, 260, 394, 395), (396, 394, 269, 392), (395, 394, 396, 397), (377, 376, 401, 402), (375, 347, 398, 400), (349, 383, 403, 399), (376, 375, 400, 401), (383, 377, 402, 403), (399, 403, 409, 405), (401, 400, 406, 407), (403, 402, 408, 409), (402, 401, 407, 408), (400, 398, 404, 406), (405, 409, 415, 411), (407, 406, 412, 413), (409, 408, 414, 415), (408, 407, 413, 414), (406, 404, 410, 412), (396, 405, 411, 397), (399, 405, 396, 392), (349, 399, 392, 350), (414, 413, 418, 419), (413, 412, 417, 418), (412, 410, 416, 417), (492, 491, 422, 423), (491, 493, 421, 422), (493, 494, 420, 421), (423, 422, 426, 427), (422, 421, 425, 426), (421, 420, 424, 425), (910, 808, 430, 431), (808, 911, 429, 430), (911, 912, 428, 429), (431, 430, 434, 435), (430, 429, 433, 434), (429, 428, 432, 433), (391, 390, 437, 438), (390, 389, 436, 437), (438, 437, 440, 441), (441, 440, 443, 444), (444, 443, 446, 447), (914, 913, 449, 450), (450, 449, 452, 453), (449, 448, 451, 452), (395, 397, 456, 455), (393, 395, 455, 454), (455, 456, 459, 458), (458, 459, 462, 461), (461, 462, 465, 464), (916, 915, 468, 467), (467, 468, 471, 470), (466, 467, 470, 469), (411, 415, 478, 477), (477, 478, 480, 479), (479, 480, 482, 481), (481, 482, 484, 483), (918, 917, 486, 485), (485, 486, 488, 487), (417, 416, 494, 493), (418, 417, 493, 491), (419, 418, 491, 492), (442, 439, 548, 549), (463, 475, 556, 553), (388, 472, 436, 389), (460, 463, 553, 552), (473, 457, 551, 554), (393, 454, 472, 388), (485, 487, 471, 468), (918, 485, 468, 915), (481, 483, 465, 462), (479, 481, 462, 459), (477, 479, 459, 456), (411, 477, 456, 397), (431, 435, 488, 486), (910, 431, 486, 917), (423, 427, 484, 482), (492, 423, 482, 480), (419, 492, 480, 478), (414, 419, 478, 415), (495, 496, 498, 497), (495, 497, 500, 499), (499, 500, 502, 501), (501, 502, 504, 503), (502, 500, 507, 508), (504, 502, 508, 509), (500, 497, 505, 507), (497, 498, 506, 505), (508, 507, 512, 513), (505, 506, 511, 510), (509, 508, 513, 514), (507, 505, 510, 512), (513, 512, 517, 518), (510, 511, 516, 515), (514, 513, 518, 519), (512, 510, 515, 517), (518, 517, 522, 523), (515, 516, 521, 520), (519, 518, 523, 524), (517, 515, 520, 522), (495, 499, 527, 525), (499, 501, 528, 527), (496, 495, 525, 526), (501, 503, 529, 528), (528, 529, 534, 533), (525, 527, 532, 530), (527, 528, 533, 532), (526, 525, 530, 531), (535, 522, 520, 521), (524, 523, 522, 535), (531, 530, 536, 489), (435, 434, 536, 530), (490, 537, 433, 432), (489, 536, 537, 490), (433, 537, 536, 434), (539, 540, 533, 534), (538, 541, 540, 539), (540, 541, 452, 451), (452, 541, 538, 453), (543, 544, 530, 532), (435, 530, 544, 488), (532, 533, 545, 543), (471, 542, 546, 470), (542, 471, 487, 547), (470, 546, 545, 469), (543, 545, 546, 542), (544, 543, 542, 547), (488, 544, 547, 487), (553, 556, 564, 561), (549, 548, 474, 557), (554, 551, 559, 562), (551, 552, 560, 559), (445, 442, 549, 550), (439, 473, 554, 548), (457, 460, 552, 551), (475, 445, 550, 556), (562, 559, 567, 570), (559, 560, 568, 567), (564, 558, 566, 572), (474, 562, 570, 555), (552, 553, 561, 560), (550, 549, 557, 558), (548, 554, 562, 474), (556, 550, 558, 564), (572, 566, 574, 580), (555, 570, 578, 563), (566, 565, 573, 574), (568, 569, 577, 576), (557, 474, 555, 565), (561, 564, 572, 569), (560, 561, 569, 568), (558, 557, 565, 566), (576, 577, 585, 584), (577, 580, 588, 585), (573, 563, 571, 581), (578, 575, 583, 586), (567, 568, 576, 575), (570, 567, 575, 578), (565, 555, 563, 573), (569, 572, 580, 577), (581, 571, 579, 589), (586, 583, 591, 594), (583, 584, 592, 591), (588, 582, 590, 595), (574, 573, 581, 582), (563, 578, 586, 571), (580, 574, 582, 588), (575, 576, 584, 583), (697, 696, 599, 598), (692, 693, 601, 587), (694, 695, 596, 597), (585, 588, 595, 593), (584, 585, 593, 592), (582, 581, 589, 590), (571, 586, 594, 579), (693, 697, 598, 601), (695, 692, 587, 596), (696, 698, 600, 599), (595, 590, 627, 609), (659, 711, 714, 690), (710, 638, 612, 712), (601, 598, 608, 948), (946, 940, 703, 706), (457, 473, 624, 621), (463, 460, 622, 623), (475, 463, 623, 625), (439, 442, 619, 618), (442, 445, 620, 619), (473, 439, 618, 624), (460, 457, 621, 622), (445, 475, 625, 620), (443, 440, 618, 619), (446, 443, 619, 620), (623, 622, 461, 464), (458, 461, 622, 621), (919, 916, 467, 466), (920, 919, 466, 476), (921, 920, 476, 448), (913, 921, 448, 449), (454, 455, 458, 621), (472, 454, 621, 624), (436, 472, 624, 618), (437, 436, 618, 440), (593, 595, 609, 617), (652, 653, 669, 955), (604, 605, 597, 596), (653, 702, 957, 669), (616, 613, 642, 644), (688, 686, 687, 689), (640, 641, 943, 702), (662, 654, 664, 666), (719, 709, 607, 634), (725, 719, 634, 633), (726, 725, 633, 632), (707, 726, 632, 605), (634, 607, 600, 637), (633, 634, 637, 636), (632, 633, 636, 635), (605, 632, 635, 597), (609, 627, 603, 617), (699, 698, 593, 617), (700, 699, 617, 603), (701, 700, 603, 627), (694, 701, 627, 590), (614, 613, 639, 938), (630, 614, 938, 939), (613, 616, 705, 639), (616, 630, 939, 705), (645, 644, 648, 649), (613, 614, 643, 642), (630, 616, 644, 645), (614, 630, 645, 643), (648, 646, 647, 649), (643, 645, 649, 647), (644, 642, 646, 648), (642, 643, 647, 646), (629, 631, 656, 654), (631, 641, 663, 656), (641, 640, 662, 663), (666, 664, 665, 667), (684, 682, 686, 688), (626, 628, 661, 940), (631, 629, 653, 941), (626, 610, 685, 683), (682, 683, 687, 686), (611, 628, 682, 684), (610, 626, 940, 946), (640, 629, 654, 662), (677, 676, 672, 673), (674, 675, 671, 670), (675, 677, 673, 671), (685, 684, 688, 689), (629, 640, 702, 653), (641, 631, 941, 943), (628, 611, 658, 661), (611, 610, 946, 658), (610, 611, 684, 685), (683, 685, 689, 687), (656, 663, 667, 665), (628, 626, 683, 682), (679, 681, 677, 675), (680, 681, 652, 942), (678, 680, 942, 941), (679, 678, 941, 653), (678, 679, 675, 674), (654, 656, 665, 664), (680, 678, 674, 676), (676, 674, 670, 672), (671, 673, 672, 670), (681, 679, 653, 652), (681, 680, 676, 677), (663, 662, 666, 667), (709, 708, 938, 606), (658, 615, 691, 661), (597, 635, 701, 694), (635, 636, 700, 701), (636, 637, 699, 700), (637, 600, 698, 699), (592, 593, 698, 696), (589, 579, 692, 695), (594, 591, 697, 693), (590, 589, 695, 694), (579, 594, 693, 692), (591, 592, 696, 697), (659, 690, 707, 706), (612, 638, 708, 709), (638, 710, 704, 708), (711, 659, 706, 703), (712, 612, 709, 719), (714, 711, 703, 726), (651, 668, 713, 650), (655, 660, 721, 720), (690, 714, 726, 707), (710, 712, 719, 704), (944, 715, 705, 939), (942, 652, 715, 944), (722, 716, 704, 719), (657, 956, 955, 951), (717, 945, 940, 661), (702, 943, 945, 717), (703, 718, 723, 726), (713, 668, 719, 725), (651, 650, 724, 722), (668, 651, 722, 719), (650, 713, 725, 724), (721, 660, 723, 724), (720, 721, 724, 725), (655, 720, 725, 726), (660, 655, 726, 723), (728, 727, 736, 737), (732, 735, 744, 741), (731, 732, 741, 740), (733, 730, 739, 742), (741, 744, 752, 749), (737, 736, 734, 745), (742, 739, 747, 750), (739, 740, 748, 747), (729, 728, 737, 738), (727, 733, 742, 736), (730, 731, 740, 739), (735, 729, 738, 744), (750, 747, 755, 758), (747, 748, 756, 755), (752, 746, 754, 760), (734, 750, 758, 743), (740, 741, 749, 748), (738, 737, 745, 746), (736, 742, 750, 734), (744, 738, 746, 752), (936, 933, 762, 768), (935, 932, 766, 751), (933, 930, 761, 762), (934, 931, 765, 764), (745, 734, 743, 753), (749, 752, 760, 757), (748, 749, 757, 756), (746, 745, 753, 754), (764, 765, 773, 772), (765, 768, 776, 773), (761, 751, 759, 769), (766, 763, 771, 774), (937, 934, 764, 763), (932, 937, 763, 766), (930, 935, 751, 761), (931, 936, 768, 765), (769, 759, 767, 777), (774, 771, 779, 782), (771, 772, 780, 779), (776, 770, 778, 784), (762, 761, 769, 770), (751, 766, 774, 759), (768, 762, 770, 776), (763, 764, 772, 771), (880, 879, 788, 787), (875, 876, 790, 775), (877, 878, 785, 786), (773, 776, 784, 781), (772, 773, 781, 780), (770, 769, 777, 778), (759, 774, 782, 767), (775, 790, 798, 783), (786, 785, 793, 794), (788, 789, 797, 796), (876, 880, 787, 790), (878, 875, 775, 785), (879, 881, 789, 788), (784, 778, 810, 799), (842, 894, 897, 873), (893, 821, 802, 895), (787, 788, 796, 795), (790, 787, 795, 798), (785, 775, 783, 793), (791, 892, 891, 822), (890, 805, 841, 889), (730, 733, 476, 466), (732, 731, 469, 545), (735, 732, 545, 533), (727, 728, 451, 448), (728, 729, 540, 451), (733, 727, 448, 476), (731, 730, 466, 469), (729, 735, 533, 540), (781, 784, 799, 807), (835, 836, 852, 840), (794, 793, 805, 890), (836, 885, 874, 852), (806, 803, 825, 827), (871, 869, 870, 872), (823, 824, 906, 885), (845, 837, 847, 849), (902, 892, 797, 817), (908, 902, 817, 816), (909, 908, 816, 815), (890, 909, 815, 794), (817, 797, 789, 820), (816, 817, 820, 819), (815, 816, 819, 818), (794, 815, 818, 786), (799, 810, 792, 807), (882, 881, 781, 807), (883, 882, 807, 792), (884, 883, 792, 810), (877, 884, 810, 778), (804, 803, 822, 891), (813, 804, 891, 887), (803, 806, 888, 822), (806, 813, 887, 888), (828, 827, 831, 832), (803, 804, 826, 825), (813, 806, 827, 828), (804, 813, 828, 826), (831, 829, 830, 832), (826, 828, 832, 830), (827, 825, 829, 831), (825, 826, 830, 829), (812, 814, 839, 837), (814, 824, 846, 839), (824, 823, 845, 846), (849, 847, 848, 850), (867, 865, 869, 871), (809, 811, 844, 886), (814, 812, 836, 907), (809, 800, 868, 866), (865, 866, 870, 869), (801, 811, 865, 867), (800, 809, 886, 889), (823, 812, 837, 845), (860, 859, 855, 856), (857, 858, 854, 853), (858, 860, 856, 854), (868, 867, 871, 872), (812, 823, 885, 836), (824, 814, 907, 906), (811, 801, 841, 844), (801, 800, 889, 841), (800, 801, 867, 868), (866, 868, 872, 870), (839, 846, 850, 848), (811, 809, 866, 865), (862, 864, 860, 858), (863, 864, 835, 905), (861, 863, 905, 907), (862, 861, 907, 836), (861, 862, 858, 857), (837, 839, 848, 847), (863, 861, 857, 859), (859, 857, 853, 855), (854, 856, 855, 853), (864, 862, 836, 835), (864, 863, 859, 860), (846, 845, 849, 850), (796, 797, 892, 791), (841, 805, 874, 844), (888, 840, 791, 822), (795, 796, 791, 840), (798, 795, 840, 852), (783, 798, 852, 874), (793, 783, 874, 805), (786, 818, 884, 877), (818, 819, 883, 884), (819, 820, 882, 883), (820, 789, 881, 882), (780, 781, 881, 879), (777, 767, 875, 878), (782, 779, 880, 876), (778, 777, 878, 877), (767, 782, 876, 875), (779, 780, 879, 880), (842, 873, 890, 889), (802, 821, 891, 892), (821, 893, 887, 891), (894, 842, 889, 886), (895, 802, 892, 902), (897, 894, 886, 909), (834, 851, 896, 833), (838, 843, 904, 903), (873, 897, 909, 890), (893, 895, 902, 887), (899, 898, 888, 887), (905, 835, 898, 899), (905, 899, 887, 902), (840, 888, 898, 835), (900, 901, 886, 844), (885, 906, 901, 900), (886, 901, 906, 909), (885, 900, 844, 874), (896, 851, 902, 908), (834, 833, 907, 905), (851, 834, 905, 902), (833, 896, 908, 907), (904, 843, 906, 907), (903, 904, 907, 908), (838, 903, 908, 909), (843, 838, 909, 906), (446, 620, 921, 913), (620, 625, 920, 921), (625, 623, 919, 920), (623, 464, 916, 919), (427, 910, 917, 484), (483, 918, 915, 465), (483, 484, 917, 918), (464, 465, 915, 916), (447, 446, 913, 914), (425, 424, 912, 911), (426, 425, 911, 808), (427, 426, 808, 910), (757, 760, 928, 925), (753, 743, 927, 923), (758, 755, 929, 926), (755, 756, 924, 929), (756, 757, 925, 924), (754, 753, 923, 922), (743, 758, 926, 927), (760, 754, 922, 928), (925, 928, 936, 931), (923, 927, 935, 930), (926, 929, 937, 932), (929, 924, 934, 937), (924, 925, 931, 934), (922, 923, 930, 933), (927, 926, 932, 935), (928, 922, 933, 936), (939, 938, 708, 704), (944, 939, 704, 716), (942, 944, 716, 722), (941, 942, 722, 724), (943, 941, 724, 723), (945, 943, 723, 718), (940, 945, 718, 703), (587, 601, 948, 947), (948, 608, 669, 947), (602, 606, 938, 639), (599, 600, 607, 949), (709, 606, 949, 607), (599, 949, 608, 598), (955, 669, 608, 951), (602, 657, 951, 950), (606, 602, 950, 949), (949, 950, 951, 608), (587, 947, 604, 596), (952, 953, 604, 947), (954, 946, 706, 707), (946, 954, 615, 658), (954, 707, 605, 604), (615, 954, 604, 953), (691, 615, 953, 952), (669, 957, 952, 947), (715, 652, 955, 956), (705, 715, 956, 657), (957, 958, 691, 952), (717, 661, 691, 958), (702, 717, 958, 957), (964, 963, 639, 705), (960, 959, 657, 602), (962, 961, 967, 968), (962, 968, 639, 963), (602, 639, 968, 967), (960, 602, 967, 961), (966, 965, 969, 970), (964, 705, 969, 965), (970, 969, 705, 657), (966, 970, 657, 959), (964, 965, 962, 963), (961, 962, 965, 966), (960, 961, 966, 959)])
me_plane.use_remesh_preserve_volume = False
me_plane.use_remesh_preserve_attributes = False
me_plane.use_mirror_vertex_groups = False
me_plane.update()

# ---- objects
ob_plane = bpy.data.objects.new('Plane', me_plane)
ob_lamp = bpy.data.objects.new('Lamp', light_lamp)
ob_camera = bpy.data.objects.new('Camera', cam_camera)

# ---- transforms, parenting, visibility, modifiers, constraints
ob_plane.location = (0.0, 0.0, 0.0)
ob_plane.rotation_euler = (-1.571, -2.22e-16, 2.22e-16)
ob_plane.scale = (0.1663, 0.1663, 0.1663)
ob_plane.lineart.crease_threshold = 0.0
_m = ob_plane.modifiers.new('Mirror', 'MIRROR')
_m.use_clip = True
ob_lamp.location = (4.076, 1.005, 5.904)
ob_lamp.rotation_euler = (0.6503, 0.05522, 1.866)
ob_lamp.lock_rotations_4d = False
ob_lamp.empty_display_type = 'ARROWS'
ob_lamp.color = (0.0, 0.0, 0.0, 0.0)
ob_lamp.lineart.crease_threshold = 0.0
ob_camera.location = (7.481, -6.508, 5.344)
ob_camera.rotation_euler = (1.109, 0.0, 0.8149)
ob_camera.lock_rotations_4d = False
ob_camera.empty_display_type = 'ARROWS'
ob_camera.color = (0.0, 0.0, 0.0, 0.0)
ob_camera.display_type = 'WIRE'
ob_camera.lineart.crease_threshold = 0.0

# ---- collection membership
col_collection_1.objects.link(ob_plane)
col_collection_1.objects.link(ob_lamp)
col_collection_1.objects.link(ob_camera)

# ---- scene / render settings (as saved in the file)
scene.camera = ob_camera
scene.frame_start = 1; scene.frame_end = 250; scene.frame_set(1)
scene.render.engine = 'BLENDER_EEVEE_NEXT'
scene.render.resolution_percentage = 50
scene.render.dither_intensity = 0.0
scene.cycles.use_denoising = False
scene.cycles.samples = 128
scene.cycles.sampling_pattern = 'TABULATED_SOBOL'
scene.cycles.use_adaptive_sampling = False
scene.cycles.use_light_tree = False
scene.cycles.blur_glossy = 0.0
scene.cycles.sample_clamp_indirect = 0.0
scene.view_settings.view_transform = 'Standard'
bpy.context.view_layer.update()
